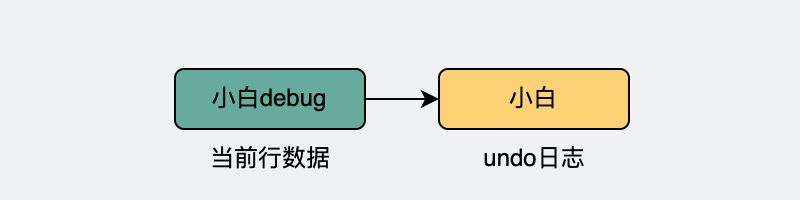

The diagram above was exported from draw.io. Its source (the exported page's mxGraphModel, read from the mxfile embedded in the PNG):
<mxGraphModel dx="621" dy="-601" grid="0" gridSize="10" guides="1" tooltips="1" connect="1" arrows="1" fold="1" page="1" pageScale="1" pageWidth="400" pageHeight="100" background="#EFF1F3" math="0" shadow="0">
  <root>
    <mxCell id="0" />
    <mxCell id="1" parent="0" />
    <mxCell id="i7mL7RvrMvwTbX-JpwGI-10" style="edgeStyle=orthogonalEdgeStyle;rounded=0;orthogonalLoop=1;jettySize=auto;html=1;exitX=1;exitY=0.5;exitDx=0;exitDy=0;entryX=0;entryY=0.5;entryDx=0;entryDy=0;" parent="1" source="i7mL7RvrMvwTbX-JpwGI-8" target="i7mL7RvrMvwTbX-JpwGI-9" edge="1">
      <mxGeometry relative="1" as="geometry" />
    </mxCell>
    <mxCell id="i7mL7RvrMvwTbX-JpwGI-8" value="小白debug" style="rounded=1;whiteSpace=wrap;html=1;fillColor=#67AB9F;" parent="1" vertex="1">
      <mxGeometry x="87" y="1334" width="95" height="30" as="geometry" />
    </mxCell>
    <mxCell id="i7mL7RvrMvwTbX-JpwGI-9" value="小白" style="rounded=1;whiteSpace=wrap;html=1;fillColor=#FDD276;" parent="1" vertex="1">
      <mxGeometry x="219" y="1334" width="95" height="30" as="geometry" />
    </mxCell>
    <mxCell id="i7mL7RvrMvwTbX-JpwGI-11" value="&lt;font style=&quot;font-size: 11px&quot;&gt;当前行数据&lt;/font&gt;" style="text;html=1;strokeColor=none;fillColor=none;align=center;verticalAlign=middle;whiteSpace=wrap;rounded=0;" parent="1" vertex="1">
      <mxGeometry x="98.5" y="1364" width="72" height="30" as="geometry" />
    </mxCell>
    <mxCell id="i7mL7RvrMvwTbX-JpwGI-12" value="&lt;font style=&quot;font-size: 11px&quot;&gt;undo日志&lt;/font&gt;" style="text;html=1;strokeColor=none;fillColor=none;align=center;verticalAlign=middle;whiteSpace=wrap;rounded=0;" parent="1" vertex="1">
      <mxGeometry x="230.5" y="1364" width="72" height="30" as="geometry" />
    </mxCell>
  </root>
</mxGraphModel>